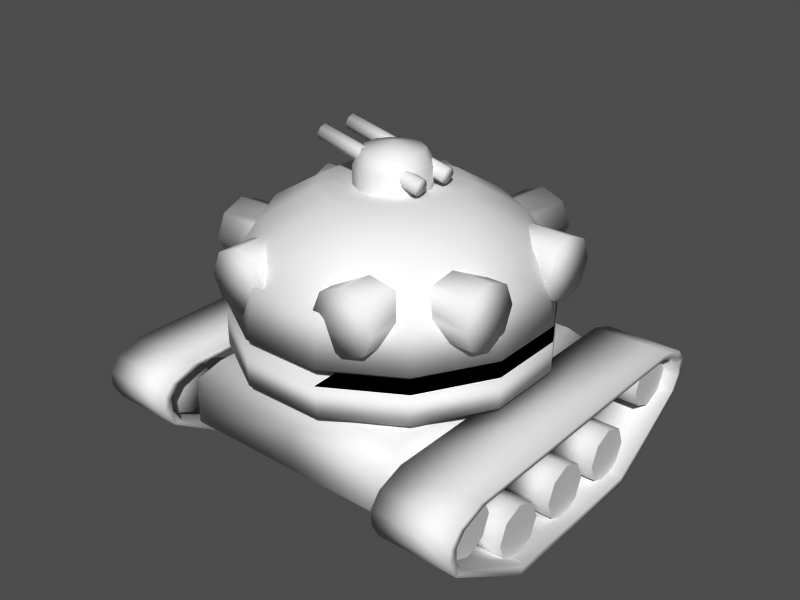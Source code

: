 # Source: surveillancerobot3.blend  (saved by Blender 2.43.0; exported with 4.5.12 LTS)
import bpy
from mathutils import Matrix  # noqa: F401  (used for matrix-valued properties, if any)

bpy.ops.wm.read_factory_settings(use_empty=True)
scene = bpy.context.scene
scene.name = 'Scene'

# ---- collections
col_collection_1 = bpy.data.collections.new('Collection 1'); scene.collection.children.link(col_collection_1)

# ---- meshes
me_cylinder_006 = bpy.data.meshes.new('Cylinder.006')
me_cylinder_006.from_pydata([(0.1304, 0.03037, -0.3074), (0.1429, -6.445e-09, -0.3074), (0.1304, -0.03037, -0.3074), (0.1, -0.04295, -0.3074), (0.06963, -0.03037, -0.3074), (0.05705, -4.056e-09, -0.3074), (0.06963, 0.03037, -0.3074), (0.1, 0.04295, -0.3074), (0.1304, 0.03037, 0.3074), (0.1429, 4.876e-08, 0.3074), (0.1304, -0.03037, 0.3074), (0.1, -0.04295, 0.3074), (0.06963, -0.03037, 0.3074), (0.05705, 5.081e-08, 0.3074), (0.06963, 0.03037, 0.3074), (0.1, 0.04295, 0.3074), (0.1, -4.568e-09, -0.3074), (0.1, 2.231e-08, 0.3074), (-0.1, 2.231e-08, 0.3074), (-0.1, -4.568e-09, -0.3074), (-0.1, 0.04295, 0.3074), (-0.1304, 0.03037, 0.3074), (-0.1429, 5.081e-08, 0.3074), (-0.1304, -0.03037, 0.3074), (-0.1, -0.04295, 0.3074), (-0.06963, -0.03037, 0.3074), (-0.05705, 4.876e-08, 0.3074), (-0.06963, 0.03037, 0.3074), (-0.1, 0.04295, -0.3074), (-0.1304, 0.03037, -0.3074), (-0.1429, -4.056e-09, -0.3074), (-0.1304, -0.03037, -0.3074), (-0.1, -0.04295, -0.3074), (-0.06963, -0.03037, -0.3074), (-0.05705, -6.445e-09, -0.3074), (-0.06963, 0.03037, -0.3074)], [], [(16, 0, 1), (17, 9, 8), (16, 1, 2), (17, 10, 9), (16, 2, 3), (17, 11, 10), (16, 3, 4), (17, 12, 11), (16, 4, 5), (17, 13, 12), (16, 5, 6), (17, 14, 13), (16, 6, 7), (17, 15, 14), (7, 0, 16), (17, 8, 15), (0, 8, 9, 1), (1, 9, 10, 2), (2, 10, 11, 3), (3, 11, 12, 4), (4, 12, 13, 5), (5, 13, 14, 6), (6, 14, 15, 7), (8, 0, 7, 15), (28, 20, 27, 35), (29, 21, 20, 28), (30, 22, 21, 29), (31, 23, 22, 30), (32, 24, 23, 31), (33, 25, 24, 32), (34, 26, 25, 33), (35, 27, 26, 34), (18, 27, 20), (19, 28, 35), (18, 20, 21), (19, 29, 28), (18, 21, 22), (19, 30, 29), (18, 22, 23), (19, 31, 30), (18, 23, 24), (19, 32, 31), (18, 24, 25), (19, 33, 32), (18, 25, 26), (19, 34, 33), (18, 26, 27), (19, 35, 34)])
me_cylinder_006.polygons.foreach_set('use_smooth', [True] * 48)
me_cylinder_006.use_remesh_preserve_volume = False
me_cylinder_006.use_remesh_preserve_attributes = False
me_cylinder_006.use_mirror_vertex_groups = False
me_cylinder_006.update()
me_cylinder_005 = bpy.data.meshes.new('Cylinder.005')
me_cylinder_005.from_pydata([(0.8901, 0.1716, -0.01004), (0.9491, 2.183e-07, -0.01004), (0.8901, -0.1716, -0.01004), (0.7476, -0.2427, -0.01004), (0.6051, -0.1716, -0.01004), (0.546, 2.299e-07, -0.01004), (0.6051, 0.1716, -0.01004), (0.7476, 0.2427, -0.01004), (0.7476, 6.878e-08, -0.01004), (0.1425, 0.1716, -0.01004), (0.2015, 1.567e-07, -0.01004), (0.1425, -0.1716, -0.01004), (2.98e-08, -0.2427, -0.01004), (-0.1425, -0.1716, -0.01004), (-0.2015, 1.683e-07, -0.01004), (-0.1425, 0.1716, -0.01004), (2.98e-07, 0.2427, -0.01004), (2.98e-08, 7.24e-09, -0.01004), (5.96e-08, 1.767e-07, -1.823), (3.278e-07, 0.2427, -1.823), (-0.1425, 0.1716, -1.823), (-0.2015, 3.378e-07, -1.823), (-0.1425, -0.1716, -1.823), (5.96e-08, -0.2427, -1.823), (0.1425, -0.1716, -1.823), (0.2015, 3.262e-07, -1.823), (0.1425, 0.1716, -1.823), (5.96e-08, 0.2427, -0.9166), (-0.1425, 0.1716, -0.9166), (-0.2015, 7.232e-08, -0.9166), (-0.1425, -0.1716, -0.9166), (8.941e-08, -0.2427, -0.9166), (0.1425, -0.1716, -0.9166), (0.2015, 5.881e-08, -0.9166), (0.1425, 0.1716, -0.9166), (0.7476, 2.382e-07, -1.823), (0.7476, 0.2427, -1.823), (0.6051, 0.1716, -1.823), (0.546, 3.993e-07, -1.823), (0.6051, -0.1716, -1.823), (0.7476, -0.2427, -1.823), (0.8901, -0.1716, -1.823), (0.9491, 3.877e-07, -1.823), (0.8901, 0.1716, -1.823), (0.7476, 0.2427, -0.9166), (0.6051, 0.1716, -0.9166), (0.546, 1.339e-07, -0.9166), (0.6051, -0.1716, -0.9166), (0.7476, -0.2427, -0.9166), (0.8901, -0.1716, -0.9166), (0.9491, 1.204e-07, -0.9166), (0.8901, 0.1716, -0.9166), (0.3738, 0.1716, -0.4003), (0.3738, 6.659e-08, -0.3413), (0.3738, -0.1716, -0.4003), (0.3738, -0.2427, -0.5428), (0.3738, -0.1716, -0.6854), (0.3738, 1.178e-07, -0.7444), (0.3738, 0.1716, -0.6854), (0.3738, 0.2427, -0.5428), (1.28, 0.1716, -0.4003), (1.28, 2.492e-07, -0.3413), (1.28, -0.1716, -0.4003), (1.28, -0.2427, -0.5428), (1.28, -0.1716, -0.6854), (1.28, 2.985e-07, -0.7444), (1.28, 0.1716, -0.6854), (1.28, 0.2427, -0.5428), (1.28, 1.186e-07, -0.5428), (0.3738, 0.1716, -1.148), (0.3738, 7.491e-08, -1.089), (0.3738, -0.1716, -1.148), (0.3738, -0.2427, -1.29), (0.3738, -0.1716, -1.433), (0.3738, 1.261e-07, -1.492), (0.3738, 0.1716, -1.433), (0.3738, 0.2427, -1.29), (1.28, 0.1716, -1.148), (1.28, 2.576e-07, -1.089), (1.28, -0.1716, -1.148), (1.28, -0.2427, -1.29), (1.28, -0.1716, -1.433), (1.28, 3.068e-07, -1.492), (1.28, 0.1716, -1.433), (1.28, 0.2427, -1.29), (1.28, 1.269e-07, -1.29), (-0.5328, 1.269e-07, -1.29), (-0.5328, 0.2427, -1.29), (-0.5328, 0.1716, -1.433), (-0.5328, 3.068e-07, -1.492), (-0.5328, -0.1716, -1.433), (-0.5328, -0.2427, -1.29), (-0.5328, -0.1716, -1.148), (-0.5328, 2.576e-07, -1.089), (-0.5328, 0.1716, -1.148), (-0.5328, 1.186e-07, -0.5428), (-0.5328, 0.2427, -0.5428), (-0.5328, 0.1716, -0.6854), (-0.5328, 2.985e-07, -0.7444), (-0.5328, -0.1716, -0.6854), (-0.5328, -0.2427, -0.5428), (-0.5328, -0.1716, -0.4003), (-0.5328, 2.492e-07, -0.3413), (-0.5328, 0.1716, -0.4003)], [], [(1, 0, 8), (8, 2, 1), (8, 3, 2), (8, 4, 3), (8, 5, 4), (8, 6, 5), (8, 7, 6), (8, 0, 7), (51, 0, 1, 50), (50, 1, 2, 49), (49, 2, 3, 48), (48, 3, 4, 47), (47, 4, 5, 46), (46, 5, 6, 45), (45, 6, 7, 44), (0, 51, 44, 7), (17, 10, 9), (17, 11, 10), (17, 12, 11), (17, 13, 12), (17, 14, 13), (17, 15, 14), (17, 16, 15), (17, 9, 16), (34, 9, 10, 33), (33, 10, 11, 32), (32, 11, 12, 31), (31, 12, 13, 30), (30, 13, 14, 29), (29, 14, 15, 28), (28, 15, 16, 27), (9, 34, 27, 16), (26, 34, 27, 19), (28, 20, 19, 27), (29, 21, 20, 28), (30, 22, 21, 29), (31, 23, 22, 30), (32, 24, 23, 31), (33, 25, 24, 32), (34, 26, 25, 33), (18, 26, 19), (18, 19, 20), (18, 20, 21), (18, 21, 22), (18, 22, 23), (18, 23, 24), (18, 24, 25), (18, 25, 26), (43, 51, 44, 36), (45, 37, 36, 44), (46, 38, 37, 45), (47, 39, 38, 46), (48, 40, 39, 47), (49, 41, 40, 48), (50, 42, 41, 49), (51, 43, 42, 50), (35, 43, 36), (35, 36, 37), (35, 37, 38), (35, 38, 39), (35, 39, 40), (35, 40, 41), (35, 41, 42), (35, 42, 43), (68, 61, 60), (68, 62, 61), (68, 63, 62), (68, 64, 63), (68, 65, 64), (68, 66, 65), (68, 67, 66), (68, 60, 67), (52, 60, 61, 53), (53, 61, 62, 54), (54, 62, 63, 55), (55, 63, 64, 56), (56, 64, 65, 57), (57, 65, 66, 58), (58, 66, 67, 59), (60, 52, 59, 67), (85, 78, 77), (85, 79, 78), (85, 80, 79), (85, 81, 80), (85, 82, 81), (85, 83, 82), (85, 84, 83), (85, 77, 84), (69, 77, 78, 70), (70, 78, 79, 71), (71, 79, 80, 72), (72, 80, 81, 73), (73, 81, 82, 74), (74, 82, 83, 75), (75, 83, 84, 76), (77, 69, 76, 84), (94, 69, 76, 87), (75, 88, 87, 76), (74, 89, 88, 75), (73, 90, 89, 74), (72, 91, 90, 73), (71, 92, 91, 72), (70, 93, 92, 71), (69, 94, 93, 70), (86, 94, 87), (86, 87, 88), (86, 88, 89), (86, 89, 90), (86, 90, 91), (86, 91, 92), (86, 92, 93), (86, 93, 94), (103, 52, 59, 96), (58, 97, 96, 59), (57, 98, 97, 58), (56, 99, 98, 57), (55, 100, 99, 56), (54, 101, 100, 55), (53, 102, 101, 54), (52, 103, 102, 53), (95, 103, 96), (95, 96, 97), (95, 97, 98), (95, 98, 99), (95, 99, 100), (95, 100, 101), (95, 101, 102), (102, 103, 95)])
me_cylinder_005.polygons.foreach_set('use_smooth', [True] * 128)
me_cylinder_005.use_remesh_preserve_volume = False
me_cylinder_005.use_remesh_preserve_attributes = False
me_cylinder_005.use_mirror_vertex_groups = False
me_cylinder_005.update()
me_cube_003 = bpy.data.meshes.new('Cube.003')
me_cube_003.from_pydata([(0.7971, 0.3025, -0.0006158), (0.4519, -0.3025, -0.0006157), (-4.796e-07, -0.3025, -0.0006157), (-4.824e-07, 0.3025, -0.0006158), (0.7971, 0.3025, -0.3022), (0.4519, -0.3025, -0.3022), (-4.736e-07, -0.3025, -0.3022), (-4.764e-07, 0.3025, -0.3022), (0.9452, 0.01504, -0.3022), (0.9388, 0.2515, -0.3022), (0.9452, 0.01504, -0.0006157), (0.9388, 0.2515, -0.0006158), (0.9946, 0.1823, -0.0006157), (0.9914, 0.1004, -0.0006157), (0.9946, 0.1823, -0.3022), (0.9914, 0.1004, -0.3022), (-0.9914, 0.1004, -0.3022), (-0.9946, 0.1823, -0.3022), (-0.9914, 0.1004, -0.0006159), (-0.9946, 0.1823, -0.0006159), (-0.9388, 0.2515, -0.0006159), (-0.9452, 0.01504, -0.0006158), (-0.9388, 0.2515, -0.3022), (-0.9452, 0.01504, -0.3022), (-0.4519, -0.3025, -0.3022), (-0.7971, 0.3025, -0.3022), (-0.4519, -0.3025, -0.0006158), (-0.7971, 0.3025, -0.0006159), (-0.7603, 0.2743, -0.3022), (-0.431, -0.2545, -0.3022), (-0.9016, 0.02303, -0.3022), (-0.8955, 0.2297, -0.3022), (-0.9487, 0.1693, -0.3022), (-0.9456, 0.09766, -0.3022), (0.9456, 0.09766, -0.3022), (0.9487, 0.1693, -0.3022), (0.8955, 0.2297, -0.3022), (0.9016, 0.02303, -0.3022), (-4.554e-07, 0.2743, -0.3022), (-4.536e-07, -0.2545, -0.3022), (0.431, -0.2545, -0.3022), (0.7603, 0.2743, -0.3022), (-0.7603, 0.2743, -0.0006154), (-0.431, -0.2545, -0.0006153), (-0.9016, 0.02303, -0.0006154), (-0.8955, 0.2297, -0.0006154), (-0.9487, 0.1693, -0.0006154), (-0.9456, 0.09766, -0.0006154), (0.9456, 0.09766, -0.0006153), (0.9487, 0.1693, -0.0006153), (0.8955, 0.2297, -0.0006153), (0.9016, 0.02303, -0.0006153), (-4.643e-07, 0.2743, -0.0006153), (-4.624e-07, -0.2545, -0.0006153), (0.431, -0.2545, -0.0006153), (0.7603, 0.2743, -0.0006153), (0.7603, 0.2743, 0.301), (0.431, -0.2545, 0.301), (-4.631e-07, -0.2545, 0.301), (-4.65e-07, 0.2743, 0.301), (0.9016, 0.02303, 0.301), (0.8955, 0.2297, 0.301), (0.9487, 0.1693, 0.301), (0.9456, 0.09766, 0.301), (-0.9456, 0.09766, 0.301), (-0.9487, 0.1693, 0.301), (-0.8955, 0.2297, 0.301), (-0.9016, 0.02303, 0.301), (-0.431, -0.2545, 0.301), (-0.7603, 0.2743, 0.301), (-0.7971, 0.3025, 0.301), (-0.4519, -0.3025, 0.301), (-0.9452, 0.01504, 0.301), (-0.9388, 0.2515, 0.301), (-0.9946, 0.1823, 0.301), (-0.9914, 0.1004, 0.301), (0.9914, 0.1004, 0.301), (0.9946, 0.1823, 0.301), (0.9388, 0.2515, 0.301), (0.9452, 0.01504, 0.301), (-4.866e-07, 0.3025, 0.301), (-4.838e-07, -0.3025, 0.301), (0.4519, -0.3025, 0.301), (0.7971, 0.3025, 0.301), (0.8725, 0.2285, 0.2091), (0.9147, 0.1266, 0.2091), (0.8725, 0.02464, 0.2091), (0.7705, -0.01758, 0.2091), (0.6686, 0.02464, 0.2091), (0.6263, 0.1266, 0.2091), (0.6686, 0.2285, 0.2091), (0.7705, 0.2708, 0.2091), (0.8725, 0.2285, -0.2092), (0.9147, 0.1266, -0.2092), (0.8725, 0.02464, -0.2092), (0.7705, -0.01758, -0.2092), (0.6686, 0.02464, -0.2092), (0.6263, 0.1266, -0.2092), (0.6686, 0.2285, -0.2092), (0.7705, 0.2708, -0.2092), (0.7705, 0.1266, 0.2091), (0.7705, 0.1266, -0.2092), (0.4851, -0.02035, 0.2091), (0.5273, -0.1223, 0.2091), (0.4851, -0.2243, 0.2091), (0.3831, -0.2665, 0.2091), (0.2812, -0.2243, 0.2091), (0.2389, -0.1223, 0.2091), (0.2812, -0.02035, 0.2091), (0.3831, 0.02188, 0.2091), (0.4851, -0.02035, -0.2092), (0.5273, -0.1223, -0.2092), (0.4851, -0.2243, -0.2092), (0.3831, -0.2665, -0.2092), (0.2812, -0.2243, -0.2092), (0.2389, -0.1223, -0.2092), (0.2812, -0.02035, -0.2092), (0.3831, 0.02188, -0.2092), (0.3831, -0.1223, 0.2091), (0.3831, -0.1223, -0.2092), (0.09769, -0.02035, 0.2091), (0.1399, -0.1223, 0.2091), (0.09769, -0.2243, 0.2091), (-0.004265, -0.2665, 0.2091), (-0.1062, -0.2243, 0.2091), (-0.1484, -0.1223, 0.2091), (-0.1062, -0.02035, 0.2091), (-0.004265, 0.02188, 0.2091), (0.09769, -0.02035, -0.2092), (0.1399, -0.1223, -0.2092), (0.09769, -0.2243, -0.2092), (-0.004265, -0.2665, -0.2092), (-0.1062, -0.2243, -0.2092), (-0.1484, -0.1223, -0.2092), (-0.1062, -0.02035, -0.2092), (-0.004265, 0.02188, -0.2092), (-0.004265, -0.1223, 0.2091), (-0.004265, -0.1223, -0.2092), (-0.2897, -0.02035, 0.2091), (-0.2475, -0.1223, 0.2091), (-0.2897, -0.2243, 0.2091), (-0.3917, -0.2665, 0.2091), (-0.4936, -0.2243, 0.2091), (-0.5358, -0.1223, 0.2091), (-0.4936, -0.02035, 0.2091), (-0.3917, 0.02188, 0.2091), (-0.2897, -0.02035, -0.2092), (-0.2475, -0.1223, -0.2092), (-0.2897, -0.2243, -0.2092), (-0.3917, -0.2665, -0.2092), (-0.4936, -0.2243, -0.2092), (-0.5358, -0.1223, -0.2092), (-0.4936, -0.02035, -0.2092), (-0.3917, 0.02188, -0.2092), (-0.3917, -0.1223, 0.2091), (-0.3917, -0.1223, -0.2092), (-0.6771, 0.2285, 0.2091), (-0.6349, 0.1266, 0.2091), (-0.6771, 0.02464, 0.2091), (-0.779, -0.01758, 0.2091), (-0.881, 0.02464, 0.2091), (-0.9232, 0.1266, 0.2091), (-0.881, 0.2285, 0.2091), (-0.779, 0.2708, 0.2091), (-0.6771, 0.2285, -0.2092), (-0.6349, 0.1266, -0.2092), (-0.6771, 0.02464, -0.2092), (-0.779, -0.01759, -0.2092), (-0.881, 0.02464, -0.2092), (-0.9232, 0.1266, -0.2092), (-0.881, 0.2285, -0.2092), (-0.779, 0.2708, -0.2092), (-0.779, 0.1266, 0.2091), (-0.779, 0.1266, -0.2092)], [], [(1, 5, 6, 2), (4, 0, 3, 7), (0, 4, 9, 11), (5, 1, 10, 8), (8, 10, 13, 15), (11, 9, 14, 12), (12, 14, 15, 13), (19, 18, 16, 17), (20, 19, 17, 22), (23, 16, 18, 21), (24, 23, 21, 26), (27, 20, 22, 25), (3, 27, 25, 7), (26, 2, 6, 24), (25, 28, 38, 7), (6, 39, 29, 24), (22, 31, 28, 25), (24, 29, 30, 23), (23, 30, 33, 16), (16, 33, 32, 17), (17, 32, 31, 22), (14, 9, 36, 35), (15, 14, 35, 34), (8, 15, 34, 37), (5, 8, 37, 40), (9, 4, 41, 36), (4, 7, 38, 41), (6, 5, 40, 39), (39, 40, 54, 53), (41, 38, 52, 55), (36, 41, 55, 50), (40, 37, 51, 54), (37, 34, 48, 51), (34, 35, 49, 48), (35, 36, 50, 49), (32, 46, 45, 31), (33, 47, 46, 32), (30, 44, 47, 33), (29, 43, 44, 30), (31, 45, 42, 28), (39, 53, 43, 29), (28, 42, 52, 38), (69, 59, 52, 42), (58, 68, 43, 53), (66, 69, 42, 45), (68, 67, 44, 43), (67, 64, 47, 44), (64, 65, 46, 47), (65, 66, 45, 46), (62, 49, 50, 61), (63, 48, 49, 62), (60, 51, 48, 63), (57, 54, 51, 60), (61, 50, 55, 56), (56, 55, 52, 59), (58, 53, 54, 57), (81, 58, 57, 82), (83, 56, 59, 80), (78, 61, 56, 83), (82, 57, 60, 79), (79, 60, 63, 76), (76, 63, 62, 77), (77, 62, 61, 78), (74, 73, 66, 65), (75, 74, 65, 64), (72, 75, 64, 67), (71, 72, 67, 68), (73, 70, 69, 66), (81, 71, 68, 58), (70, 80, 59, 69), (26, 71, 81, 2), (3, 80, 70, 27), (27, 70, 73, 20), (71, 26, 21, 72), (72, 21, 18, 75), (20, 73, 74, 19), (19, 74, 75, 18), (12, 13, 76, 77), (11, 12, 77, 78), (79, 76, 13, 10), (82, 79, 10, 1), (0, 11, 78, 83), (3, 0, 83, 80), (1, 2, 81, 82), (100, 84, 85), (101, 93, 92), (100, 85, 86), (101, 94, 93), (100, 86, 87), (101, 95, 94), (100, 87, 88), (101, 96, 95), (100, 88, 89), (101, 97, 96), (100, 89, 90), (101, 98, 97), (100, 90, 91), (101, 99, 98), (91, 84, 100), (101, 92, 99), (84, 92, 93, 85), (85, 93, 94, 86), (86, 94, 95, 87), (87, 95, 96, 88), (88, 96, 97, 89), (89, 97, 98, 90), (90, 98, 99, 91), (92, 84, 91, 99), (118, 102, 103), (119, 111, 110), (118, 103, 104), (119, 112, 111), (118, 104, 105), (119, 113, 112), (118, 105, 106), (119, 114, 113), (118, 106, 107), (119, 115, 114), (118, 107, 108), (119, 116, 115), (118, 108, 109), (119, 117, 116), (109, 102, 118), (119, 110, 117), (102, 110, 111, 103), (103, 111, 112, 104), (104, 112, 113, 105), (105, 113, 114, 106), (106, 114, 115, 107), (107, 115, 116, 108), (108, 116, 117, 109), (110, 102, 109, 117), (136, 120, 121), (137, 129, 128), (136, 121, 122), (137, 130, 129), (136, 122, 123), (137, 131, 130), (136, 123, 124), (137, 132, 131), (136, 124, 125), (137, 133, 132), (136, 125, 126), (137, 134, 133), (136, 126, 127), (137, 135, 134), (127, 120, 136), (137, 128, 135), (120, 128, 129, 121), (121, 129, 130, 122), (122, 130, 131, 123), (123, 131, 132, 124), (124, 132, 133, 125), (125, 133, 134, 126), (126, 134, 135, 127), (128, 120, 127, 135), (154, 138, 139), (155, 147, 146), (154, 139, 140), (155, 148, 147), (154, 140, 141), (155, 149, 148), (154, 141, 142), (155, 150, 149), (154, 142, 143), (155, 151, 150), (154, 143, 144), (155, 152, 151), (154, 144, 145), (155, 153, 152), (145, 138, 154), (155, 146, 153), (138, 146, 147, 139), (139, 147, 148, 140), (140, 148, 149, 141), (141, 149, 150, 142), (142, 150, 151, 143), (143, 151, 152, 144), (144, 152, 153, 145), (146, 138, 145, 153), (172, 156, 157), (173, 165, 164), (172, 157, 158), (173, 166, 165), (172, 158, 159), (173, 167, 166), (172, 159, 160), (173, 168, 167), (172, 160, 161), (173, 169, 168), (172, 161, 162), (173, 170, 169), (172, 162, 163), (173, 171, 170), (163, 156, 172), (173, 164, 171), (156, 164, 165, 157), (157, 165, 166, 158), (158, 166, 167, 159), (159, 167, 168, 160), (160, 168, 169, 161), (161, 169, 170, 162), (162, 170, 171, 163), (164, 156, 163, 171)])
me_cube_003.polygons.foreach_set('use_smooth', [1, 1, 1, 1, 1, 1, 1, 1, 1, 1, 1, 1, 1, 1, 1, 1, 1, 1, 1, 1, 1, 1, 1, 1, 1, 1, 1, 1, 1, 1, 1, 1, 1, 1, 1, 1, 1, 1, 1, 1, 1, 1, 1, 1, 1, 1, 1, 1, 1, 1, 1, 1, 1, 1, 1, 1, 1, 1, 1, 1, 1, 1, 1, 1, 1, 1, 1, 1, 1, 1, 1, 1, 1, 1, 1, 1, 1, 1, 1, 1, 1, 1, 1, 1, 1, 0, 1, 0, 1, 0, 1, 0, 1, 0, 1, 0, 1, 0, 1, 0, 1, 1, 1, 1, 1, 1, 1, 1, 1, 0, 1, 0, 1, 0, 1, 0, 1, 0, 1, 0, 1, 0, 1, 0, 1, 1, 1, 1, 1, 1, 1, 1, 1, 0, 1, 0, 1, 0, 1, 0, 1, 0, 1, 0, 1, 0, 1, 0, 1, 1, 1, 1, 1, 1, 1, 1, 1, 0, 1, 0, 1, 0, 1, 0, 1, 0, 1, 0, 1, 0, 1, 0, 1, 1, 1, 1, 1, 1, 1, 1, 1, 0, 1, 0, 1, 0, 1, 0, 1, 0, 1, 0, 1, 0, 1, 0, 1, 1, 1, 1, 1, 1, 1, 1])
me_cube_003.use_remesh_preserve_volume = False
me_cube_003.use_remesh_preserve_attributes = False
me_cube_003.use_mirror_vertex_groups = False
me_cube_003.update()
me_cube_002 = bpy.data.meshes.new('Cube.002')
me_cube_002.from_pydata([(0.7902, 0.4361, -1.288), (0.7902, 0.1925, -1.288), (-0.7902, 0.1925, -1.288), (-0.7902, 0.4361, -1.288), (0.7902, 0.4361, -0.6399), (0.7902, 0.1925, -0.6399), (-0.7902, 0.1925, -0.6399), (-0.7902, 0.4361, -0.6399), (-0.495, 0.0318, -0.6399), (0.495, 0.0318, -0.6399), (-0.495, 0.0318, -1.288), (0.495, 0.0318, -1.288), (0.495, 0.0318, -1.936), (-0.495, 0.0318, -1.936), (-0.7902, 0.4361, -1.936), (-0.7902, 0.1925, -1.936), (0.7902, 0.1925, -1.936), (0.7902, 0.4361, -1.936), (0.6944, 0.5353, -1.857), (-0.6944, 0.5353, -1.857), (-0.6944, 0.5353, -0.7184), (0.6944, 0.5353, -0.7184), (-0.6944, 0.5353, -1.288), (0.6944, 0.5353, -1.288)], [], [(0, 1, 2, 3), (4, 7, 6, 5), (0, 4, 5, 1), (2, 6, 7, 3), (6, 2, 10, 8), (1, 5, 9, 11), (5, 6, 8, 9), (2, 1, 11, 10), (11, 9, 8, 10), (12, 11, 10, 13), (15, 16, 12, 13), (16, 1, 11, 12), (2, 15, 13, 10), (15, 2, 3, 14), (17, 0, 1, 16), (15, 14, 17, 16), (14, 3, 22, 19), (0, 17, 18, 23), (17, 14, 19, 18), (3, 7, 20, 22), (4, 0, 23, 21), (7, 4, 21, 20), (21, 23, 22, 20), (23, 18, 19, 22)])
me_cube_002.polygons.foreach_set('use_smooth', [1, 0, 1, 1, 1, 1, 0, 1, 1, 1, 0, 1, 1, 1, 1, 0, 1, 1, 1, 1, 1, 1, 1, 1])
me_cube_002.use_remesh_preserve_volume = False
me_cube_002.use_remesh_preserve_attributes = False
me_cube_002.use_mirror_vertex_groups = False
me_cube_002.update()
me_cube_001 = bpy.data.meshes.new('Cube.001')
me_cube_001.from_pydata([(0.7971, 0.3025, 0.0), (0.4519, -0.3025, 0.0), (-4.796e-07, -0.3025, -5.96e-08), (-4.824e-07, 0.3025, -5.96e-08), (0.7971, 0.3025, 0.3016), (0.4519, -0.3025, 0.3016), (-4.917e-07, -0.3025, 0.3016), (-4.945e-07, 0.3025, 0.3016), (0.9452, 0.01504, 0.3016), (0.9388, 0.2515, 0.3016), (0.9452, 0.01504, 0.0), (0.9388, 0.2515, 0.0), (0.9946, 0.1823, 0.0), (0.9914, 0.1004, 0.0), (0.9946, 0.1823, 0.3016), (0.9914, 0.1004, 0.3016), (-0.9914, 0.1004, 0.3016), (-0.9946, 0.1823, 0.3016), (-0.9914, 0.1004, -1.192e-07), (-0.9946, 0.1823, -1.192e-07), (-0.9388, 0.2515, -1.192e-07), (-0.9452, 0.01504, -1.192e-07), (-0.9388, 0.2515, 0.3016), (-0.9452, 0.01504, 0.3016), (-0.4519, -0.3025, 0.3016), (-0.7971, 0.3025, 0.3016), (-0.4519, -0.3025, -5.96e-08), (-0.7971, 0.3025, -1.192e-07), (-0.7603, 0.2743, 0.3016), (-0.431, -0.2545, 0.3016), (-0.9016, 0.02303, 0.3016), (-0.8955, 0.2297, 0.3016), (-0.9487, 0.1693, 0.3016), (-0.9456, 0.09766, 0.3016), (0.9456, 0.09766, 0.3016), (0.9487, 0.1693, 0.3016), (0.8955, 0.2297, 0.3016), (0.9016, 0.02303, 0.3016), (-4.737e-07, 0.2743, 0.3016), (-4.716e-07, -0.2545, 0.3016), (0.431, -0.2545, 0.3016), (0.7603, 0.2743, 0.3016), (-0.7603, 0.2743, -5.405e-07), (-0.431, -0.2545, -5.387e-07), (-0.9016, 0.02303, -5.412e-07), (-0.8955, 0.2297, -6.008e-07), (-0.9487, 0.1693, -5.415e-07), (-0.9456, 0.09766, -5.415e-07), (0.9456, 0.09766, -4.718e-07), (0.9487, 0.1693, -4.718e-07), (0.8955, 0.2297, -4.721e-07), (0.9016, 0.02303, -4.721e-07), (-4.643e-07, 0.2743, -5.364e-07), (-4.623e-07, -0.2545, -5.364e-07), (0.431, -0.2545, -4.746e-07), (0.7603, 0.2743, -4.728e-07), (0.7603, 0.2743, -0.3016), (0.431, -0.2545, -0.3016), (-4.448e-07, -0.2545, -0.3016), (-4.469e-07, 0.2743, -0.3016), (0.9016, 0.02303, -0.3016), (0.8955, 0.2297, -0.3016), (0.9487, 0.1693, -0.3016), (0.9456, 0.09766, -0.3016), (-0.9456, 0.09766, -0.3016), (-0.9487, 0.1693, -0.3016), (-0.8955, 0.2297, -0.3016), (-0.9016, 0.02303, -0.3016), (-0.431, -0.2545, -0.3016), (-0.7603, 0.2743, -0.3016), (-0.7971, 0.3025, -0.3016), (-0.4519, -0.3025, -0.3016), (-0.9452, 0.01504, -0.3016), (-0.9388, 0.2515, -0.3016), (-0.9946, 0.1823, -0.3016), (-0.9914, 0.1004, -0.3016), (0.9914, 0.1004, -0.3016), (0.9946, 0.1823, -0.3016), (0.9388, 0.2515, -0.3016), (0.9452, 0.01504, -0.3016), (-4.685e-07, 0.3025, -0.3016), (-4.657e-07, -0.3025, -0.3016), (0.4519, -0.3025, -0.3016), (0.7971, 0.3025, -0.3016), (0.8725, 0.2285, -0.2097), (0.9147, 0.1266, -0.2097), (0.8725, 0.02464, -0.2097), (0.7705, -0.01758, -0.2097), (0.6686, 0.02464, -0.2097), (0.6263, 0.1266, -0.2097), (0.6686, 0.2285, -0.2097), (0.7705, 0.2708, -0.2097), (0.8725, 0.2285, 0.2085), (0.9147, 0.1266, 0.2085), (0.8725, 0.02464, 0.2085), (0.7705, -0.01758, 0.2085), (0.6686, 0.02464, 0.2085), (0.6263, 0.1266, 0.2085), (0.6686, 0.2285, 0.2085), (0.7705, 0.2708, 0.2085), (0.7705, 0.1266, -0.2097), (0.7705, 0.1266, 0.2085), (0.4851, -0.02035, -0.2097), (0.5273, -0.1223, -0.2097), (0.4851, -0.2243, -0.2097), (0.3831, -0.2665, -0.2097), (0.2812, -0.2243, -0.2097), (0.2389, -0.1223, -0.2097), (0.2812, -0.02035, -0.2097), (0.3831, 0.02188, -0.2097), (0.4851, -0.02035, 0.2085), (0.5273, -0.1223, 0.2085), (0.4851, -0.2243, 0.2085), (0.3831, -0.2665, 0.2085), (0.2812, -0.2243, 0.2085), (0.2389, -0.1223, 0.2085), (0.2812, -0.02035, 0.2085), (0.3831, 0.02188, 0.2085), (0.3831, -0.1223, -0.2097), (0.3831, -0.1223, 0.2085), (0.09769, -0.02035, -0.2097), (0.1399, -0.1223, -0.2097), (0.09769, -0.2243, -0.2097), (-0.004265, -0.2665, -0.2097), (-0.1062, -0.2243, -0.2097), (-0.1484, -0.1223, -0.2097), (-0.1062, -0.02035, -0.2097), (-0.004265, 0.02188, -0.2097), (0.09769, -0.02035, 0.2085), (0.1399, -0.1223, 0.2085), (0.09769, -0.2243, 0.2085), (-0.004265, -0.2665, 0.2085), (-0.1062, -0.2243, 0.2085), (-0.1484, -0.1223, 0.2085), (-0.1062, -0.02035, 0.2085), (-0.004265, 0.02188, 0.2085), (-0.004265, -0.1223, -0.2097), (-0.004265, -0.1223, 0.2085), (-0.2897, -0.02035, -0.2097), (-0.2475, -0.1223, -0.2097), (-0.2897, -0.2243, -0.2097), (-0.3917, -0.2665, -0.2097), (-0.4936, -0.2243, -0.2097), (-0.5358, -0.1223, -0.2097), (-0.4936, -0.02035, -0.2097), (-0.3917, 0.02188, -0.2097), (-0.2897, -0.02035, 0.2085), (-0.2475, -0.1223, 0.2085), (-0.2897, -0.2243, 0.2085), (-0.3917, -0.2665, 0.2085), (-0.4936, -0.2243, 0.2085), (-0.5358, -0.1223, 0.2085), (-0.4936, -0.02035, 0.2085), (-0.3917, 0.02188, 0.2085), (-0.3917, -0.1223, -0.2097), (-0.3917, -0.1223, 0.2085), (-0.6771, 0.2285, -0.2097), (-0.6349, 0.1266, -0.2097), (-0.6771, 0.02464, -0.2097), (-0.779, -0.01759, -0.2097), (-0.881, 0.02464, -0.2097), (-0.9232, 0.1266, -0.2097), (-0.881, 0.2285, -0.2097), (-0.779, 0.2708, -0.2097), (-0.6771, 0.2285, 0.2085), (-0.6349, 0.1266, 0.2085), (-0.6771, 0.02464, 0.2085), (-0.779, -0.01759, 0.2085), (-0.881, 0.02464, 0.2085), (-0.9232, 0.1266, 0.2085), (-0.881, 0.2285, 0.2085), (-0.779, 0.2708, 0.2085), (-0.779, 0.1266, -0.2097), (-0.779, 0.1266, 0.2085)], [], [(1, 5, 6, 2), (4, 0, 3, 7), (0, 4, 9, 11), (5, 1, 10, 8), (8, 10, 13, 15), (11, 9, 14, 12), (12, 14, 15, 13), (19, 18, 16, 17), (20, 19, 17, 22), (23, 16, 18, 21), (24, 23, 21, 26), (27, 20, 22, 25), (3, 27, 25, 7), (26, 2, 6, 24), (25, 28, 38, 7), (6, 39, 29, 24), (22, 31, 28, 25), (24, 29, 30, 23), (23, 30, 33, 16), (16, 33, 32, 17), (17, 32, 31, 22), (14, 9, 36, 35), (15, 14, 35, 34), (8, 15, 34, 37), (5, 8, 37, 40), (9, 4, 41, 36), (4, 7, 38, 41), (6, 5, 40, 39), (39, 40, 54, 53), (41, 38, 52, 55), (36, 41, 55, 50), (40, 37, 51, 54), (37, 34, 48, 51), (34, 35, 49, 48), (35, 36, 50, 49), (32, 46, 45, 31), (33, 47, 46, 32), (30, 44, 47, 33), (29, 43, 44, 30), (31, 45, 42, 28), (39, 53, 43, 29), (28, 42, 52, 38), (69, 59, 52, 42), (58, 68, 43, 53), (66, 69, 42, 45), (68, 67, 44, 43), (67, 64, 47, 44), (64, 65, 46, 47), (65, 66, 45, 46), (62, 49, 50, 61), (63, 48, 49, 62), (60, 51, 48, 63), (57, 54, 51, 60), (61, 50, 55, 56), (56, 55, 52, 59), (58, 53, 54, 57), (81, 58, 57, 82), (83, 56, 59, 80), (78, 61, 56, 83), (82, 57, 60, 79), (79, 60, 63, 76), (76, 63, 62, 77), (77, 62, 61, 78), (74, 73, 66, 65), (75, 74, 65, 64), (72, 75, 64, 67), (71, 72, 67, 68), (73, 70, 69, 66), (81, 71, 68, 58), (70, 80, 59, 69), (26, 71, 81, 2), (3, 80, 70, 27), (27, 70, 73, 20), (71, 26, 21, 72), (72, 21, 18, 75), (20, 73, 74, 19), (19, 74, 75, 18), (12, 13, 76, 77), (11, 12, 77, 78), (79, 76, 13, 10), (82, 79, 10, 1), (0, 11, 78, 83), (3, 0, 83, 80), (1, 2, 81, 82), (100, 84, 85), (101, 93, 92), (100, 85, 86), (101, 94, 93), (100, 86, 87), (101, 95, 94), (100, 87, 88), (101, 96, 95), (100, 88, 89), (101, 97, 96), (100, 89, 90), (101, 98, 97), (100, 90, 91), (101, 99, 98), (91, 84, 100), (101, 92, 99), (84, 92, 93, 85), (85, 93, 94, 86), (86, 94, 95, 87), (87, 95, 96, 88), (88, 96, 97, 89), (89, 97, 98, 90), (90, 98, 99, 91), (92, 84, 91, 99), (118, 102, 103), (119, 111, 110), (118, 103, 104), (119, 112, 111), (118, 104, 105), (119, 113, 112), (118, 105, 106), (119, 114, 113), (118, 106, 107), (119, 115, 114), (118, 107, 108), (119, 116, 115), (118, 108, 109), (119, 117, 116), (109, 102, 118), (119, 110, 117), (102, 110, 111, 103), (103, 111, 112, 104), (104, 112, 113, 105), (105, 113, 114, 106), (106, 114, 115, 107), (107, 115, 116, 108), (108, 116, 117, 109), (110, 102, 109, 117), (136, 120, 121), (137, 129, 128), (136, 121, 122), (137, 130, 129), (136, 122, 123), (137, 131, 130), (136, 123, 124), (137, 132, 131), (136, 124, 125), (137, 133, 132), (136, 125, 126), (137, 134, 133), (136, 126, 127), (137, 135, 134), (127, 120, 136), (137, 128, 135), (120, 128, 129, 121), (121, 129, 130, 122), (122, 130, 131, 123), (123, 131, 132, 124), (124, 132, 133, 125), (125, 133, 134, 126), (126, 134, 135, 127), (128, 120, 127, 135), (154, 138, 139), (155, 147, 146), (154, 139, 140), (155, 148, 147), (154, 140, 141), (155, 149, 148), (154, 141, 142), (155, 150, 149), (154, 142, 143), (155, 151, 150), (154, 143, 144), (155, 152, 151), (154, 144, 145), (155, 153, 152), (145, 138, 154), (155, 146, 153), (138, 146, 147, 139), (139, 147, 148, 140), (140, 148, 149, 141), (141, 149, 150, 142), (142, 150, 151, 143), (143, 151, 152, 144), (144, 152, 153, 145), (146, 138, 145, 153), (172, 156, 157), (173, 165, 164), (172, 157, 158), (173, 166, 165), (172, 158, 159), (173, 167, 166), (172, 159, 160), (173, 168, 167), (172, 160, 161), (173, 169, 168), (172, 161, 162), (173, 170, 169), (172, 162, 163), (173, 171, 170), (163, 156, 172), (173, 164, 171), (156, 164, 165, 157), (157, 165, 166, 158), (158, 166, 167, 159), (159, 167, 168, 160), (160, 168, 169, 161), (161, 169, 170, 162), (162, 170, 171, 163), (164, 156, 163, 171)])
me_cube_001.polygons.foreach_set('use_smooth', [1, 1, 1, 1, 1, 1, 1, 1, 1, 1, 1, 1, 1, 1, 1, 1, 1, 1, 1, 1, 1, 1, 1, 1, 1, 1, 1, 1, 1, 1, 1, 1, 1, 1, 1, 1, 1, 1, 1, 1, 1, 1, 1, 1, 1, 1, 1, 1, 1, 1, 1, 1, 1, 1, 1, 1, 1, 1, 1, 1, 1, 1, 1, 1, 1, 1, 1, 1, 1, 1, 1, 1, 1, 1, 1, 1, 1, 1, 1, 1, 1, 1, 1, 1, 1, 0, 1, 0, 1, 0, 1, 0, 1, 0, 1, 0, 1, 0, 1, 0, 1, 1, 1, 1, 1, 1, 1, 1, 1, 0, 1, 0, 1, 0, 1, 0, 1, 0, 1, 0, 1, 0, 1, 0, 1, 1, 1, 1, 1, 1, 1, 1, 1, 0, 1, 0, 1, 0, 1, 0, 1, 0, 1, 0, 1, 0, 1, 0, 1, 1, 1, 1, 1, 1, 1, 1, 1, 0, 1, 0, 1, 0, 1, 0, 1, 0, 1, 0, 1, 0, 1, 0, 1, 1, 1, 1, 1, 1, 1, 1, 1, 0, 1, 0, 1, 0, 1, 0, 1, 0, 1, 0, 1, 0, 1, 0, 1, 1, 1, 1, 1, 1, 1, 1])
me_cube_001.use_remesh_preserve_volume = False
me_cube_001.use_remesh_preserve_attributes = False
me_cube_001.use_mirror_vertex_groups = False
me_cube_001.update()
me_circle = bpy.data.meshes.new('Circle')
me_circle.from_pydata([(0.7071, 0.7071, 0.0), (0.9659, 0.2588, 0.0), (0.9659, -0.2588, 0.0), (0.7071, -0.7071, 0.0), (0.2588, -0.9659, 0.0), (-0.2588, -0.9659, 0.0), (-0.7071, -0.7071, 0.0), (-0.9659, -0.2588, 0.0), (-0.9659, 0.2588, 0.0), (-0.7071, 0.7071, 0.0), (-0.2588, 0.9659, 0.0), (0.2588, 0.9659, 0.0), (0.7071, 0.7071, 0.2476), (0.9659, 0.2588, 0.2476), (0.9659, -0.2588, 0.2476), (0.7071, -0.7071, 0.2476), (0.2588, -0.9659, 0.2476), (-0.2588, -0.9659, 0.2476), (-0.7071, -0.7071, 0.2476), (-0.9659, -0.2588, 0.2476), (-0.9659, 0.2588, 0.2476), (-0.7071, 0.7071, 0.2476), (-0.2588, 0.9659, 0.2476), (0.2588, 0.9659, 0.2476), (0.2588, 0.9659, 0.3714), (-0.2588, 0.9659, 0.3714), (-0.7071, 0.7071, 0.3714), (-0.9659, 0.2588, 0.3714), (-0.9659, -0.2588, 0.3714), (-0.7071, -0.7071, 0.3714), (-0.2588, -0.9659, 0.3714), (0.2588, -0.9659, 0.3714), (0.7071, -0.7071, 0.3714), (0.9659, -0.2588, 0.3714), (0.9659, 0.2588, 0.3714), (0.7071, 0.7071, 0.3714), (0.6646, 0.6646, 0.7147), (0.2433, 0.9079, 0.7147), (-0.2433, 0.9079, 0.7147), (-0.6646, 0.6646, 0.7147), (-0.9079, 0.2433, 0.7147), (-0.9079, -0.2433, 0.7147), (-0.6646, -0.6646, 0.7147), (-0.2433, -0.9079, 0.7147), (0.2433, -0.9079, 0.7147), (0.6646, -0.6646, 0.7147), (0.9079, -0.2433, 0.7147), (0.9079, 0.2433, 0.7147), (0.2046, 0.7636, 0.9905), (0.559, 0.559, 0.9905), (-0.2046, 0.7636, 0.9905), (-0.559, 0.559, 0.9905), (-0.7636, 0.2046, 0.9905), (-0.7636, -0.2046, 0.9905), (-0.559, -0.559, 0.9905), (-0.2046, -0.7636, 0.9905), (0.2046, -0.7636, 0.9905), (0.559, -0.559, 0.9905), (0.7636, -0.2046, 0.9905), (0.7636, 0.2046, 0.9905), (0.3232, 0.3232, 1.238), (0.1183, 0.4415, 1.238), (-0.1183, 0.4415, 1.238), (-0.3232, 0.3232, 1.238), (-0.4415, 0.1183, 1.238), (-0.4415, -0.1183, 1.238), (-0.3232, -0.3232, 1.238), (-0.1183, -0.4415, 1.238), (0.1183, -0.4415, 1.238), (0.3232, -0.3232, 1.238), (0.4415, -0.1183, 1.238), (0.4415, 0.1183, 1.238), (0.9659, 0.2588, 0.2476), (0.7071, 0.7071, 0.2476), (0.9659, -0.2588, 0.2476), (0.7071, -0.7071, 0.2476), (0.2588, -0.9659, 0.2476), (0.2588, 0.9659, 0.2476), (0.2147, -6.954e-08, 0.2476), (0.04953, -1.055e-07, 0.3714), (0.203, 0.7574, 0.0), (-0.203, 0.7574, 0.0), (-0.5545, 0.5545, 0.0), (-0.7574, 0.203, 0.0), (-0.7574, -0.203, 0.0), (-0.5545, -0.5545, 0.0), (-0.203, -0.7574, 0.0), (0.203, -0.7574, 0.0), (0.5545, -0.5545, 0.0), (0.7574, -0.203, 0.0), (0.7574, 0.203, 0.0), (0.5545, 0.5545, 0.0), (0.5337, 0.5337, -0.2306), (0.729, 0.1953, -0.2306), (0.729, -0.1953, -0.2306), (0.5337, -0.5337, -0.2306), (0.1953, -0.729, -0.2306), (-0.1953, -0.729, -0.2306), (-0.5337, -0.5337, -0.2306), (-0.729, -0.1953, -0.2306), (-0.729, 0.1953, -0.2306), (-0.5337, 0.5337, -0.2306), (-0.1953, 0.729, -0.2306), (0.1953, 0.729, -0.2306), (-1.176e-07, -1.198e-07, -0.4481), (0.1418, 0.5293, -0.4481), (-0.1418, 0.5293, -0.4481), (-0.3875, 0.3875, -0.4481), (-0.5293, 0.1418, -0.4481), (-0.5293, -0.1418, -0.4481), (-0.3875, -0.3875, -0.4481), (-0.1418, -0.5293, -0.4481), (0.1418, -0.5293, -0.4481), (0.3875, -0.3875, -0.4481), (0.5293, -0.1418, -0.4481), (0.5293, 0.1418, -0.4481), (0.3875, 0.3875, -0.4481), (0.5971, 0.5971, 0.1556), (0.8156, 0.2185, 0.1556), (0.8156, -0.2185, 0.1556), (0.5971, -0.5971, 0.1556), (0.2185, -0.8156, 0.1556), (-0.2185, -0.8156, 0.1556), (-0.5971, -0.5971, 0.1556), (-0.8156, -0.2185, 0.1556), (-0.8156, 0.2185, 0.1556), (-0.5971, 0.5971, 0.1556), (-0.2185, 0.8156, 0.1556), (0.2185, 0.8156, 0.1556), (-1.155e-07, -1.189e-07, 0.1556), (-1.155e-07, -1.189e-07, 0.4573), (0.2185, 0.8156, 0.4573), (-0.2185, 0.8156, 0.4573), (-0.5971, 0.5971, 0.4573), (-0.8156, 0.2185, 0.4573), (-0.8156, -0.2185, 0.4573), (-0.5971, -0.5971, 0.4573), (-0.2185, -0.8156, 0.4573), (0.2185, -0.8156, 0.4573), (0.5971, -0.5971, 0.4573), (0.8156, -0.2185, 0.4573), (0.8156, 0.2185, 0.4573), (0.5971, 0.5971, 0.4573), (0.2297, 0.06155, 1.241), (0.2297, -0.06155, 1.241), (0.1681, -0.1681, 1.241), (0.06155, -0.2297, 1.241), (-0.06155, -0.2297, 1.241), (-0.1681, -0.1681, 1.241), (-0.2297, -0.06155, 1.241), (-0.2297, 0.06155, 1.241), (-0.1681, 0.1681, 1.241), (-0.06155, 0.2297, 1.241), (0.06155, 0.2297, 1.241), (0.1681, 0.1681, 1.241), (0.1328, 0.1328, 1.502), (0.04862, 0.1815, 1.502), (-0.04862, 0.1815, 1.502), (-0.1328, 0.1328, 1.502), (-0.1815, 0.04862, 1.502), (-0.1815, -0.04862, 1.502), (-0.1328, -0.1328, 1.502), (-0.04862, -0.1815, 1.502), (0.04862, -0.1815, 1.502), (0.1328, -0.1328, 1.502), (0.1815, -0.04862, 1.502), (0.1815, 0.04862, 1.502), (-1.291e-07, -1.229e-07, 1.557), (0.06155, 0.2297, 1.388), (0.1681, 0.1681, 1.388), (-0.06155, 0.2297, 1.388), (-0.1681, 0.1681, 1.388), (-0.2297, 0.06155, 1.388), (-0.2297, -0.06155, 1.388), (-0.1681, -0.1681, 1.388), (-0.06155, -0.2297, 1.388), (0.06155, -0.2297, 1.388), (0.1681, -0.1681, 1.388), (0.2297, -0.06155, 1.388), (0.2297, 0.06155, 1.388)], [], [(1, 0, 12, 13), (2, 1, 13, 14), (3, 2, 14, 15), (4, 3, 15, 16), (5, 4, 16, 17), (6, 5, 17, 18), (7, 6, 18, 19), (8, 7, 19, 20), (9, 8, 20, 21), (10, 9, 21, 22), (11, 10, 22, 23), (0, 11, 23, 12), (24, 37, 36, 35), (24, 25, 38, 37), (25, 26, 39, 38), (26, 27, 40, 39), (27, 28, 41, 40), (28, 29, 42, 41), (29, 30, 43, 42), (30, 31, 44, 43), (32, 45, 44, 31), (33, 46, 45, 32), (33, 34, 47, 46), (35, 36, 47, 34), (37, 48, 49, 36), (37, 38, 50, 48), (38, 39, 51, 50), (39, 40, 52, 51), (40, 41, 53, 52), (41, 42, 54, 53), (42, 43, 55, 54), (43, 44, 56, 55), (45, 57, 56, 44), (46, 58, 57, 45), (46, 47, 59, 58), (36, 49, 59, 47), (48, 61, 60, 49), (48, 50, 62, 61), (50, 51, 63, 62), (51, 52, 64, 63), (52, 53, 65, 64), (53, 54, 66, 65), (54, 55, 67, 66), (55, 56, 68, 67), (57, 69, 68, 56), (58, 70, 69, 57), (58, 59, 71, 70), (49, 60, 71, 59), (77, 78, 73), (23, 78, 77), (76, 16, 78), (75, 76, 78), (74, 75, 78), (72, 74, 78), (73, 72, 78), (12, 23, 78), (22, 78, 23), (21, 78, 22), (20, 78, 21), (19, 78, 20), (18, 78, 19), (17, 78, 18), (16, 78, 17), (16, 15, 78), (15, 14, 78), (14, 13, 78), (13, 12, 78), (34, 79, 35), (34, 33, 79), (32, 79, 33), (31, 79, 32), (30, 79, 31), (29, 79, 30), (28, 79, 29), (27, 79, 28), (26, 79, 27), (26, 25, 79), (25, 24, 79), (35, 79, 24), (11, 0, 91, 80), (10, 11, 80, 81), (9, 10, 81, 82), (8, 9, 82, 83), (7, 8, 83, 84), (6, 7, 84, 85), (5, 6, 85, 86), (4, 5, 86, 87), (3, 4, 87, 88), (2, 3, 88, 89), (1, 2, 89, 90), (0, 1, 90, 91), (91, 90, 93, 92), (90, 89, 94, 93), (89, 88, 95, 94), (88, 87, 96, 95), (87, 86, 97, 96), (86, 85, 98, 97), (85, 84, 99, 98), (84, 83, 100, 99), (83, 82, 101, 100), (82, 81, 102, 101), (81, 80, 103, 102), (80, 91, 92, 103), (103, 92, 116, 105), (102, 103, 105, 106), (101, 102, 106, 107), (100, 101, 107, 108), (99, 100, 108, 109), (98, 99, 109, 110), (97, 98, 110, 111), (96, 97, 111, 112), (95, 96, 112, 113), (94, 95, 113, 114), (93, 94, 114, 115), (92, 93, 115, 116), (116, 115, 104), (115, 114, 104), (114, 113, 104), (113, 112, 104), (112, 111, 104), (111, 110, 104), (110, 109, 104), (109, 108, 104), (108, 107, 104), (107, 106, 104), (106, 105, 104), (105, 116, 104), (128, 117, 129), (127, 128, 129), (126, 127, 129), (125, 126, 129), (124, 125, 129), (123, 124, 129), (122, 123, 129), (121, 122, 129), (120, 121, 129), (119, 120, 129), (118, 119, 129), (117, 118, 129), (117, 128, 131, 142), (128, 127, 132, 131), (127, 126, 133, 132), (126, 125, 134, 133), (125, 124, 135, 134), (124, 123, 136, 135), (123, 122, 137, 136), (122, 121, 138, 137), (121, 120, 139, 138), (120, 119, 140, 139), (119, 118, 141, 140), (118, 117, 142, 141), (130, 142, 131), (130, 131, 132), (130, 132, 133), (130, 133, 134), (130, 134, 135), (130, 135, 136), (130, 136, 137), (130, 137, 138), (130, 138, 139), (130, 139, 140), (130, 140, 141), (130, 141, 142), (71, 60, 154, 143), (70, 71, 143, 144), (69, 70, 144, 145), (68, 69, 145, 146), (67, 68, 146, 147), (66, 67, 147, 148), (65, 66, 148, 149), (64, 65, 149, 150), (63, 64, 150, 151), (62, 63, 151, 152), (61, 62, 152, 153), (60, 61, 153, 154), (156, 167, 155), (156, 157, 167), (157, 158, 167), (158, 159, 167), (159, 160, 167), (160, 161, 167), (161, 162, 167), (162, 163, 167), (164, 167, 163), (165, 167, 164), (165, 166, 167), (155, 167, 166), (153, 168, 169, 154), (168, 156, 155, 169), (152, 170, 168, 153), (170, 157, 156, 168), (151, 171, 170, 152), (171, 158, 157, 170), (150, 172, 171, 151), (172, 159, 158, 171), (149, 173, 172, 150), (173, 160, 159, 172), (148, 174, 173, 149), (174, 161, 160, 173), (147, 175, 174, 148), (175, 162, 161, 174), (146, 176, 175, 147), (176, 163, 162, 175), (145, 177, 176, 146), (177, 164, 163, 176), (144, 178, 177, 145), (178, 165, 164, 177), (143, 179, 178, 144), (179, 166, 165, 178), (154, 169, 179, 143), (169, 155, 166, 179)])
me_circle.polygons.foreach_set('use_smooth', [True] * 211)
_k = set([(143, 144), (143, 154), (144, 145), (145, 146), (146, 147), (147, 148), (148, 149), (149, 150), (150, 151), (151, 152), (152, 153), (153, 154)])
me_circle.attributes.new('sharp_edge', 'BOOLEAN', 'EDGE').data.foreach_set('value', [ (min(e.vertices), max(e.vertices)) in _k for e in me_circle.edges])
me_circle.use_remesh_preserve_volume = False
me_circle.use_remesh_preserve_attributes = False
me_circle.use_mirror_vertex_groups = False
me_circle.update()

# ---- objects
ob_cylinder_001 = bpy.data.objects.new('Cylinder.001', me_cylinder_006)
ob_cylinder = bpy.data.objects.new('Cylinder', me_cylinder_005)
ob_cube_002 = bpy.data.objects.new('Cube.002', me_cube_003)
ob_cube_001 = bpy.data.objects.new('Cube.001', me_cube_002)
ob_cube = bpy.data.objects.new('Cube', me_cube_001)
ob_circle = bpy.data.objects.new('Circle', me_circle)

# ---- transforms, parenting, visibility, modifiers, constraints
ob_cylinder_001.location = (-0.0949, 0.009132, 1.874)
ob_cylinder_001.rotation_euler = (1.8, -9.536e-09, 1.571)
ob_cylinder_001.lock_rotations_4d = False
ob_cylinder_001.empty_display_type = 'ARROWS'
ob_cylinder_001.color = (0.0, 0.0, 0.0, 1.0)
ob_cylinder_001.lineart.crease_threshold = 0.0
ob_cylinder.location = (-0.341, -0.7477, 1.399)
ob_cylinder.rotation_euler = (1.571, -0.0, -0.0)
ob_cylinder.scale = (0.8496, 0.6865, 0.8496)
ob_cylinder.lock_rotations_4d = False
ob_cylinder.empty_display_type = 'ARROWS'
ob_cylinder.color = (0.0, 0.0, 0.0, 1.0)
ob_cylinder.lineart.crease_threshold = 0.0
ob_cube_002.location = (-0.8796, 0.0106, 0.5671)
ob_cube_002.rotation_euler = (1.571, -0.0, 1.571)
ob_cube_002.scale = (1.0, 1.0, 0.6894)
ob_cube_002.lock_rotations_4d = False
ob_cube_002.empty_display_type = 'ARROWS'
ob_cube_002.color = (0.0, 0.0, 0.0, 1.0)
ob_cube_002.lineart.crease_threshold = 0.0
ob_cube_001.location = (1.287, 1.184e-08, 0.3459)
ob_cube_001.rotation_euler = (1.571, -0.0, 1.571)
ob_cube_001.lock_rotations_4d = False
ob_cube_001.empty_display_type = 'ARROWS'
ob_cube_001.color = (0.0, 0.0, 0.0, 1.0)
ob_cube_001.lineart.crease_threshold = 0.0
ob_cube.location = (0.8737, 0.0106, 0.5671)
ob_cube.rotation_euler = (1.571, -0.0, 1.571)
ob_cube.scale = (1.0, 1.0, 0.6894)
ob_cube.lock_rotations_4d = False
ob_cube.empty_display_type = 'ARROWS'
ob_cube.color = (0.0, 0.0, 0.0, 1.0)
ob_cube.lineart.crease_threshold = 0.0
ob_circle.location = (-0.03172, 5.526e-09, 0.9123)
ob_circle.scale = (0.8298, 0.8298, 0.6704)
ob_circle.lock_rotations_4d = False
ob_circle.empty_display_type = 'ARROWS'
ob_circle.color = (0.0, 0.0, 0.0, 1.0)
ob_circle.lineart.crease_threshold = 0.0
_m = ob_circle.modifiers.new('EdgeSplit', 'EDGE_SPLIT')
_m.use_edge_angle = False

# ---- collection membership
col_collection_1.objects.link(ob_cylinder_001)
col_collection_1.objects.link(ob_cylinder)
col_collection_1.objects.link(ob_cube_002)
col_collection_1.objects.link(ob_cube_001)
col_collection_1.objects.link(ob_cube)
col_collection_1.objects.link(ob_circle)

# ---- scene / render settings (as saved in the file)
scene.frame_start = 1; scene.frame_end = 250; scene.frame_set(1)
scene.render.engine = 'BLENDER_EEVEE_NEXT'
scene.render.image_settings.file_format = 'JPEG'
scene.render.image_settings.color_mode = 'RGB'
scene.render.image_settings.compression = 90
scene.render.resolution_x = 800
scene.render.resolution_y = 600
scene.render.pixel_aspect_x = 100.0
scene.render.pixel_aspect_y = 100.0
scene.render.fps = 25
scene.render.dither_intensity = 0.0
scene.render.use_compositing = False
scene.render.use_sequencer = False
scene.render.bake_margin = 2
scene.render.bake_bias = 0.0
scene.render.use_stamp_time = False
scene.render.use_stamp_date = False
scene.render.use_stamp_frame = False
scene.render.use_stamp_camera = False
scene.render.use_stamp_scene = False
scene.render.use_stamp_filename = False
scene.render.use_stamp_render_time = False
scene.render.stamp_font_size = 0
scene.cycles.use_denoising = False
scene.cycles.samples = 10
scene.cycles.sampling_pattern = 'TABULATED_SOBOL'
scene.cycles.light_sampling_threshold = 0.0
scene.cycles.use_adaptive_sampling = False
scene.cycles.use_light_tree = False
scene.cycles.blur_glossy = 0.0
scene.cycles.volume_bounces = 1
scene.cycles.pixel_filter_type = 'GAUSSIAN'
scene.cycles.sample_clamp_indirect = 0.0
scene.view_settings.view_transform = 'Raw'
bpy.context.view_layer.update()

# ---- added for rendering (the .blend has no active camera and no usable light): camera, sun + grey world if the file has none
cam_auto = bpy.data.cameras.new('AutoCamera')
cam_auto.lens = 50.0
cam_auto.sensor_width = 36.0
cam_auto.clip_end = 1000.0
ob_auto_camera = bpy.data.objects.new('AutoCamera', cam_auto)
scene.collection.objects.link(ob_auto_camera)
ob_auto_camera.location = (3.15153, -3.77501, 3.64875)
ob_auto_camera.rotation_euler = (1.09748, -7.21219e-08, 0.694738)
scene.camera = ob_auto_camera
light_auto_sun = bpy.data.lights.new('AutoSun', 'SUN')
light_auto_sun.energy = 3.0
light_auto_sun.angle = 0.0523599
ob_auto_sun = bpy.data.objects.new('AutoSun', light_auto_sun)
scene.collection.objects.link(ob_auto_sun)
ob_auto_sun.rotation_euler = (0.872665, 0.174533, 0.523599)
if scene.world is None:
    world_auto = bpy.data.worlds.new('AutoWorld')
    world_auto.color = (0.3, 0.3, 0.3)
    scene.world = world_auto
bpy.context.view_layer.update()
